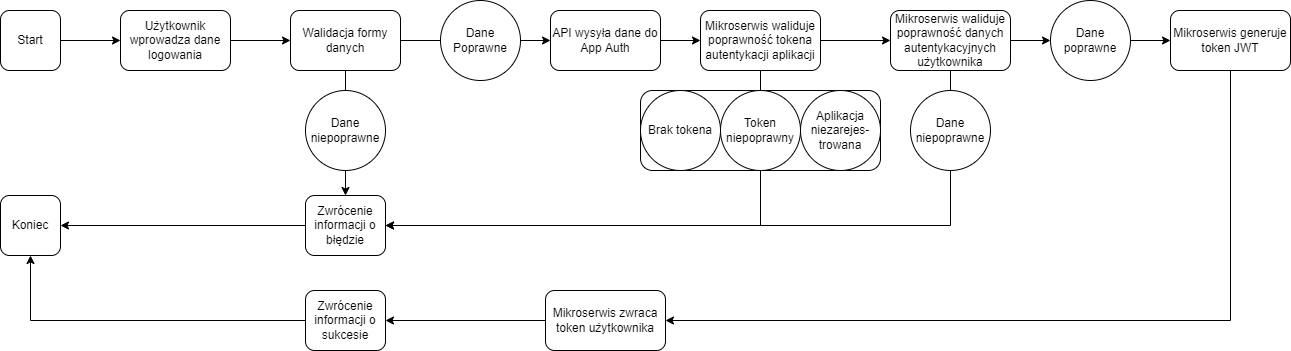

The diagram above was exported from draw.io. Its source (the exported page's mxGraphModel, read from the mxfile embedded in the PNG):
<mxGraphModel dx="1303" dy="1428" grid="1" gridSize="10" guides="1" tooltips="1" connect="1" arrows="1" fold="1" page="1" pageScale="1" pageWidth="827" pageHeight="1169" math="0" shadow="0">
  <root>
    <mxCell id="0" />
    <mxCell id="1" parent="0" />
    <mxCell id="9Ylgt-4jLfKObxe_HsDK-22" value="" style="rounded=1;whiteSpace=wrap;html=1;" vertex="1" parent="1">
      <mxGeometry x="690" y="420" width="240" height="80" as="geometry" />
    </mxCell>
    <mxCell id="9Ylgt-4jLfKObxe_HsDK-3" style="edgeStyle=orthogonalEdgeStyle;rounded=0;orthogonalLoop=1;jettySize=auto;html=1;exitX=1;exitY=0.5;exitDx=0;exitDy=0;entryX=0;entryY=0.5;entryDx=0;entryDy=0;" edge="1" parent="1" source="9Ylgt-4jLfKObxe_HsDK-1" target="9Ylgt-4jLfKObxe_HsDK-2">
      <mxGeometry relative="1" as="geometry" />
    </mxCell>
    <mxCell id="9Ylgt-4jLfKObxe_HsDK-1" value="Start" style="rounded=1;whiteSpace=wrap;html=1;" vertex="1" parent="1">
      <mxGeometry x="50" y="340" width="60" height="60" as="geometry" />
    </mxCell>
    <mxCell id="9Ylgt-4jLfKObxe_HsDK-5" style="edgeStyle=orthogonalEdgeStyle;rounded=0;orthogonalLoop=1;jettySize=auto;html=1;exitX=1;exitY=0.5;exitDx=0;exitDy=0;entryX=0;entryY=0.5;entryDx=0;entryDy=0;" edge="1" parent="1" source="9Ylgt-4jLfKObxe_HsDK-2" target="9Ylgt-4jLfKObxe_HsDK-4">
      <mxGeometry relative="1" as="geometry" />
    </mxCell>
    <mxCell id="9Ylgt-4jLfKObxe_HsDK-2" value="Użytkownik wprowadza dane logowania" style="rounded=1;whiteSpace=wrap;html=1;" vertex="1" parent="1">
      <mxGeometry x="170" y="340" width="110" height="60" as="geometry" />
    </mxCell>
    <mxCell id="9Ylgt-4jLfKObxe_HsDK-11" style="edgeStyle=orthogonalEdgeStyle;rounded=0;orthogonalLoop=1;jettySize=auto;html=1;exitX=0.5;exitY=1;exitDx=0;exitDy=0;entryX=0.5;entryY=0;entryDx=0;entryDy=0;" edge="1" parent="1" source="9Ylgt-4jLfKObxe_HsDK-4" target="9Ylgt-4jLfKObxe_HsDK-6">
      <mxGeometry relative="1" as="geometry" />
    </mxCell>
    <mxCell id="9Ylgt-4jLfKObxe_HsDK-17" style="edgeStyle=orthogonalEdgeStyle;rounded=0;orthogonalLoop=1;jettySize=auto;html=1;exitX=1;exitY=0.5;exitDx=0;exitDy=0;entryX=0;entryY=0.5;entryDx=0;entryDy=0;startArrow=none;" edge="1" parent="1" source="9Ylgt-4jLfKObxe_HsDK-14" target="9Ylgt-4jLfKObxe_HsDK-16">
      <mxGeometry relative="1" as="geometry" />
    </mxCell>
    <mxCell id="9Ylgt-4jLfKObxe_HsDK-4" value="Walidacja formy danych" style="rounded=1;whiteSpace=wrap;html=1;" vertex="1" parent="1">
      <mxGeometry x="340" y="340" width="110" height="60" as="geometry" />
    </mxCell>
    <mxCell id="9Ylgt-4jLfKObxe_HsDK-9" style="edgeStyle=orthogonalEdgeStyle;rounded=0;orthogonalLoop=1;jettySize=auto;html=1;exitX=0;exitY=0.5;exitDx=0;exitDy=0;entryX=1;entryY=0.5;entryDx=0;entryDy=0;" edge="1" parent="1" source="9Ylgt-4jLfKObxe_HsDK-6" target="9Ylgt-4jLfKObxe_HsDK-7">
      <mxGeometry relative="1" as="geometry" />
    </mxCell>
    <mxCell id="9Ylgt-4jLfKObxe_HsDK-6" value="Zwrócenie informacji o błędzie" style="rounded=1;whiteSpace=wrap;html=1;" vertex="1" parent="1">
      <mxGeometry x="355" y="525" width="80" height="60" as="geometry" />
    </mxCell>
    <mxCell id="9Ylgt-4jLfKObxe_HsDK-7" value="Koniec" style="rounded=1;whiteSpace=wrap;html=1;" vertex="1" parent="1">
      <mxGeometry x="50" y="525" width="60" height="60" as="geometry" />
    </mxCell>
    <mxCell id="9Ylgt-4jLfKObxe_HsDK-13" value="Dane niepoprawne" style="ellipse;whiteSpace=wrap;html=1;aspect=fixed;" vertex="1" parent="1">
      <mxGeometry x="355" y="420" width="80" height="80" as="geometry" />
    </mxCell>
    <mxCell id="9Ylgt-4jLfKObxe_HsDK-19" style="edgeStyle=orthogonalEdgeStyle;rounded=0;orthogonalLoop=1;jettySize=auto;html=1;exitX=1;exitY=0.5;exitDx=0;exitDy=0;entryX=0;entryY=0.5;entryDx=0;entryDy=0;" edge="1" parent="1" target="9Ylgt-4jLfKObxe_HsDK-18">
      <mxGeometry relative="1" as="geometry">
        <mxPoint x="690" y="370" as="sourcePoint" />
      </mxGeometry>
    </mxCell>
    <mxCell id="9Ylgt-4jLfKObxe_HsDK-16" value="API wysyła dane do App Auth" style="rounded=1;whiteSpace=wrap;html=1;" vertex="1" parent="1">
      <mxGeometry x="600" y="340" width="110" height="60" as="geometry" />
    </mxCell>
    <mxCell id="9Ylgt-4jLfKObxe_HsDK-21" style="edgeStyle=orthogonalEdgeStyle;rounded=0;orthogonalLoop=1;jettySize=auto;html=1;exitX=0.5;exitY=1;exitDx=0;exitDy=0;entryX=1;entryY=0.5;entryDx=0;entryDy=0;" edge="1" parent="1" source="9Ylgt-4jLfKObxe_HsDK-18" target="9Ylgt-4jLfKObxe_HsDK-6">
      <mxGeometry relative="1" as="geometry" />
    </mxCell>
    <mxCell id="9Ylgt-4jLfKObxe_HsDK-26" style="edgeStyle=orthogonalEdgeStyle;rounded=0;orthogonalLoop=1;jettySize=auto;html=1;exitX=1;exitY=0.5;exitDx=0;exitDy=0;entryX=0;entryY=0.5;entryDx=0;entryDy=0;" edge="1" parent="1" source="9Ylgt-4jLfKObxe_HsDK-18">
      <mxGeometry relative="1" as="geometry">
        <mxPoint x="940" y="370" as="targetPoint" />
      </mxGeometry>
    </mxCell>
    <mxCell id="9Ylgt-4jLfKObxe_HsDK-18" value="Mikroserwis waliduje poprawność tokena autentykacji aplikacji" style="rounded=1;whiteSpace=wrap;html=1;" vertex="1" parent="1">
      <mxGeometry x="750" y="340" width="120" height="60" as="geometry" />
    </mxCell>
    <mxCell id="9Ylgt-4jLfKObxe_HsDK-20" value="Token niepoprawny" style="ellipse;whiteSpace=wrap;html=1;aspect=fixed;" vertex="1" parent="1">
      <mxGeometry x="770" y="420" width="80" height="80" as="geometry" />
    </mxCell>
    <mxCell id="9Ylgt-4jLfKObxe_HsDK-23" value="Brak tokena" style="ellipse;whiteSpace=wrap;html=1;aspect=fixed;" vertex="1" parent="1">
      <mxGeometry x="690" y="420" width="80" height="80" as="geometry" />
    </mxCell>
    <mxCell id="9Ylgt-4jLfKObxe_HsDK-24" value="Aplikacja niezarejes-trowana" style="ellipse;whiteSpace=wrap;html=1;aspect=fixed;" vertex="1" parent="1">
      <mxGeometry x="850" y="420" width="80" height="80" as="geometry" />
    </mxCell>
    <mxCell id="9Ylgt-4jLfKObxe_HsDK-28" style="edgeStyle=orthogonalEdgeStyle;rounded=0;orthogonalLoop=1;jettySize=auto;html=1;exitX=0.5;exitY=1;exitDx=0;exitDy=0;entryX=1;entryY=0.5;entryDx=0;entryDy=0;" edge="1" parent="1" source="9Ylgt-4jLfKObxe_HsDK-25" target="9Ylgt-4jLfKObxe_HsDK-6">
      <mxGeometry relative="1" as="geometry" />
    </mxCell>
    <mxCell id="9Ylgt-4jLfKObxe_HsDK-32" style="edgeStyle=orthogonalEdgeStyle;rounded=0;orthogonalLoop=1;jettySize=auto;html=1;exitX=1;exitY=0.5;exitDx=0;exitDy=0;entryX=0;entryY=0.5;entryDx=0;entryDy=0;" edge="1" parent="1" source="9Ylgt-4jLfKObxe_HsDK-25" target="9Ylgt-4jLfKObxe_HsDK-31">
      <mxGeometry relative="1" as="geometry" />
    </mxCell>
    <mxCell id="9Ylgt-4jLfKObxe_HsDK-25" value="Mikroserwis waliduje poprawność danych autentykacyjnych użytkownika" style="rounded=1;whiteSpace=wrap;html=1;" vertex="1" parent="1">
      <mxGeometry x="940" y="340" width="120" height="60" as="geometry" />
    </mxCell>
    <mxCell id="9Ylgt-4jLfKObxe_HsDK-27" value="Dane niepoprawne" style="ellipse;whiteSpace=wrap;html=1;" vertex="1" parent="1">
      <mxGeometry x="960" y="420" width="80" height="80" as="geometry" />
    </mxCell>
    <mxCell id="9Ylgt-4jLfKObxe_HsDK-14" value="Dane Poprawne" style="ellipse;whiteSpace=wrap;html=1;aspect=fixed;" vertex="1" parent="1">
      <mxGeometry x="490" y="330" width="80" height="80" as="geometry" />
    </mxCell>
    <mxCell id="9Ylgt-4jLfKObxe_HsDK-29" value="" style="edgeStyle=orthogonalEdgeStyle;rounded=0;orthogonalLoop=1;jettySize=auto;html=1;exitX=1;exitY=0.5;exitDx=0;exitDy=0;entryX=0;entryY=0.5;entryDx=0;entryDy=0;endArrow=none;" edge="1" parent="1" source="9Ylgt-4jLfKObxe_HsDK-4" target="9Ylgt-4jLfKObxe_HsDK-14">
      <mxGeometry relative="1" as="geometry">
        <mxPoint x="450" y="370" as="sourcePoint" />
        <mxPoint x="610" y="370" as="targetPoint" />
      </mxGeometry>
    </mxCell>
    <mxCell id="9Ylgt-4jLfKObxe_HsDK-35" style="edgeStyle=orthogonalEdgeStyle;rounded=0;orthogonalLoop=1;jettySize=auto;html=1;exitX=0.5;exitY=1;exitDx=0;exitDy=0;entryX=1;entryY=0.5;entryDx=0;entryDy=0;" edge="1" parent="1" source="9Ylgt-4jLfKObxe_HsDK-30" target="9Ylgt-4jLfKObxe_HsDK-34">
      <mxGeometry relative="1" as="geometry" />
    </mxCell>
    <mxCell id="9Ylgt-4jLfKObxe_HsDK-30" value="Mikroserwis generuje token JWT" style="rounded=1;whiteSpace=wrap;html=1;" vertex="1" parent="1">
      <mxGeometry x="1220" y="340" width="120" height="60" as="geometry" />
    </mxCell>
    <mxCell id="9Ylgt-4jLfKObxe_HsDK-33" style="edgeStyle=orthogonalEdgeStyle;rounded=0;orthogonalLoop=1;jettySize=auto;html=1;exitX=1;exitY=0.5;exitDx=0;exitDy=0;entryX=0;entryY=0.5;entryDx=0;entryDy=0;" edge="1" parent="1" source="9Ylgt-4jLfKObxe_HsDK-31" target="9Ylgt-4jLfKObxe_HsDK-30">
      <mxGeometry relative="1" as="geometry" />
    </mxCell>
    <mxCell id="9Ylgt-4jLfKObxe_HsDK-31" value="Dane poprawne" style="ellipse;whiteSpace=wrap;html=1;" vertex="1" parent="1">
      <mxGeometry x="1100" y="330" width="80" height="80" as="geometry" />
    </mxCell>
    <mxCell id="9Ylgt-4jLfKObxe_HsDK-38" style="edgeStyle=orthogonalEdgeStyle;rounded=0;orthogonalLoop=1;jettySize=auto;html=1;exitX=0;exitY=0.5;exitDx=0;exitDy=0;entryX=1;entryY=0.5;entryDx=0;entryDy=0;" edge="1" parent="1" source="9Ylgt-4jLfKObxe_HsDK-34" target="9Ylgt-4jLfKObxe_HsDK-37">
      <mxGeometry relative="1" as="geometry" />
    </mxCell>
    <mxCell id="9Ylgt-4jLfKObxe_HsDK-34" value="Mikroserwis zwraca token użytkownika" style="rounded=1;whiteSpace=wrap;html=1;" vertex="1" parent="1">
      <mxGeometry x="595" y="620" width="120" height="60" as="geometry" />
    </mxCell>
    <mxCell id="9Ylgt-4jLfKObxe_HsDK-40" style="edgeStyle=orthogonalEdgeStyle;rounded=0;orthogonalLoop=1;jettySize=auto;html=1;exitX=0;exitY=0.5;exitDx=0;exitDy=0;entryX=0.5;entryY=1;entryDx=0;entryDy=0;" edge="1" parent="1" source="9Ylgt-4jLfKObxe_HsDK-37" target="9Ylgt-4jLfKObxe_HsDK-7">
      <mxGeometry relative="1" as="geometry" />
    </mxCell>
    <mxCell id="9Ylgt-4jLfKObxe_HsDK-37" value="Zwrócenie informacji o sukcesie" style="rounded=1;whiteSpace=wrap;html=1;" vertex="1" parent="1">
      <mxGeometry x="355" y="620" width="80" height="60" as="geometry" />
    </mxCell>
  </root>
</mxGraphModel>